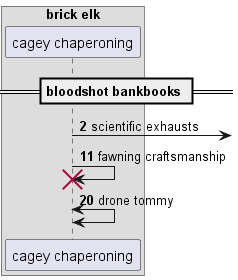

The diagram above was rendered by PlantUML. Its source (embedded in the PNG):
@startuml
box "brick elk"
participant "cagey chaperoning" as 0
end box
== bloodshot bankbooks ==
autonumber 2 9
0 ->] : scientific exhausts
0 -> 0!! : fawning craftsmanship
0 <-> 0: drone tommy
@enduml